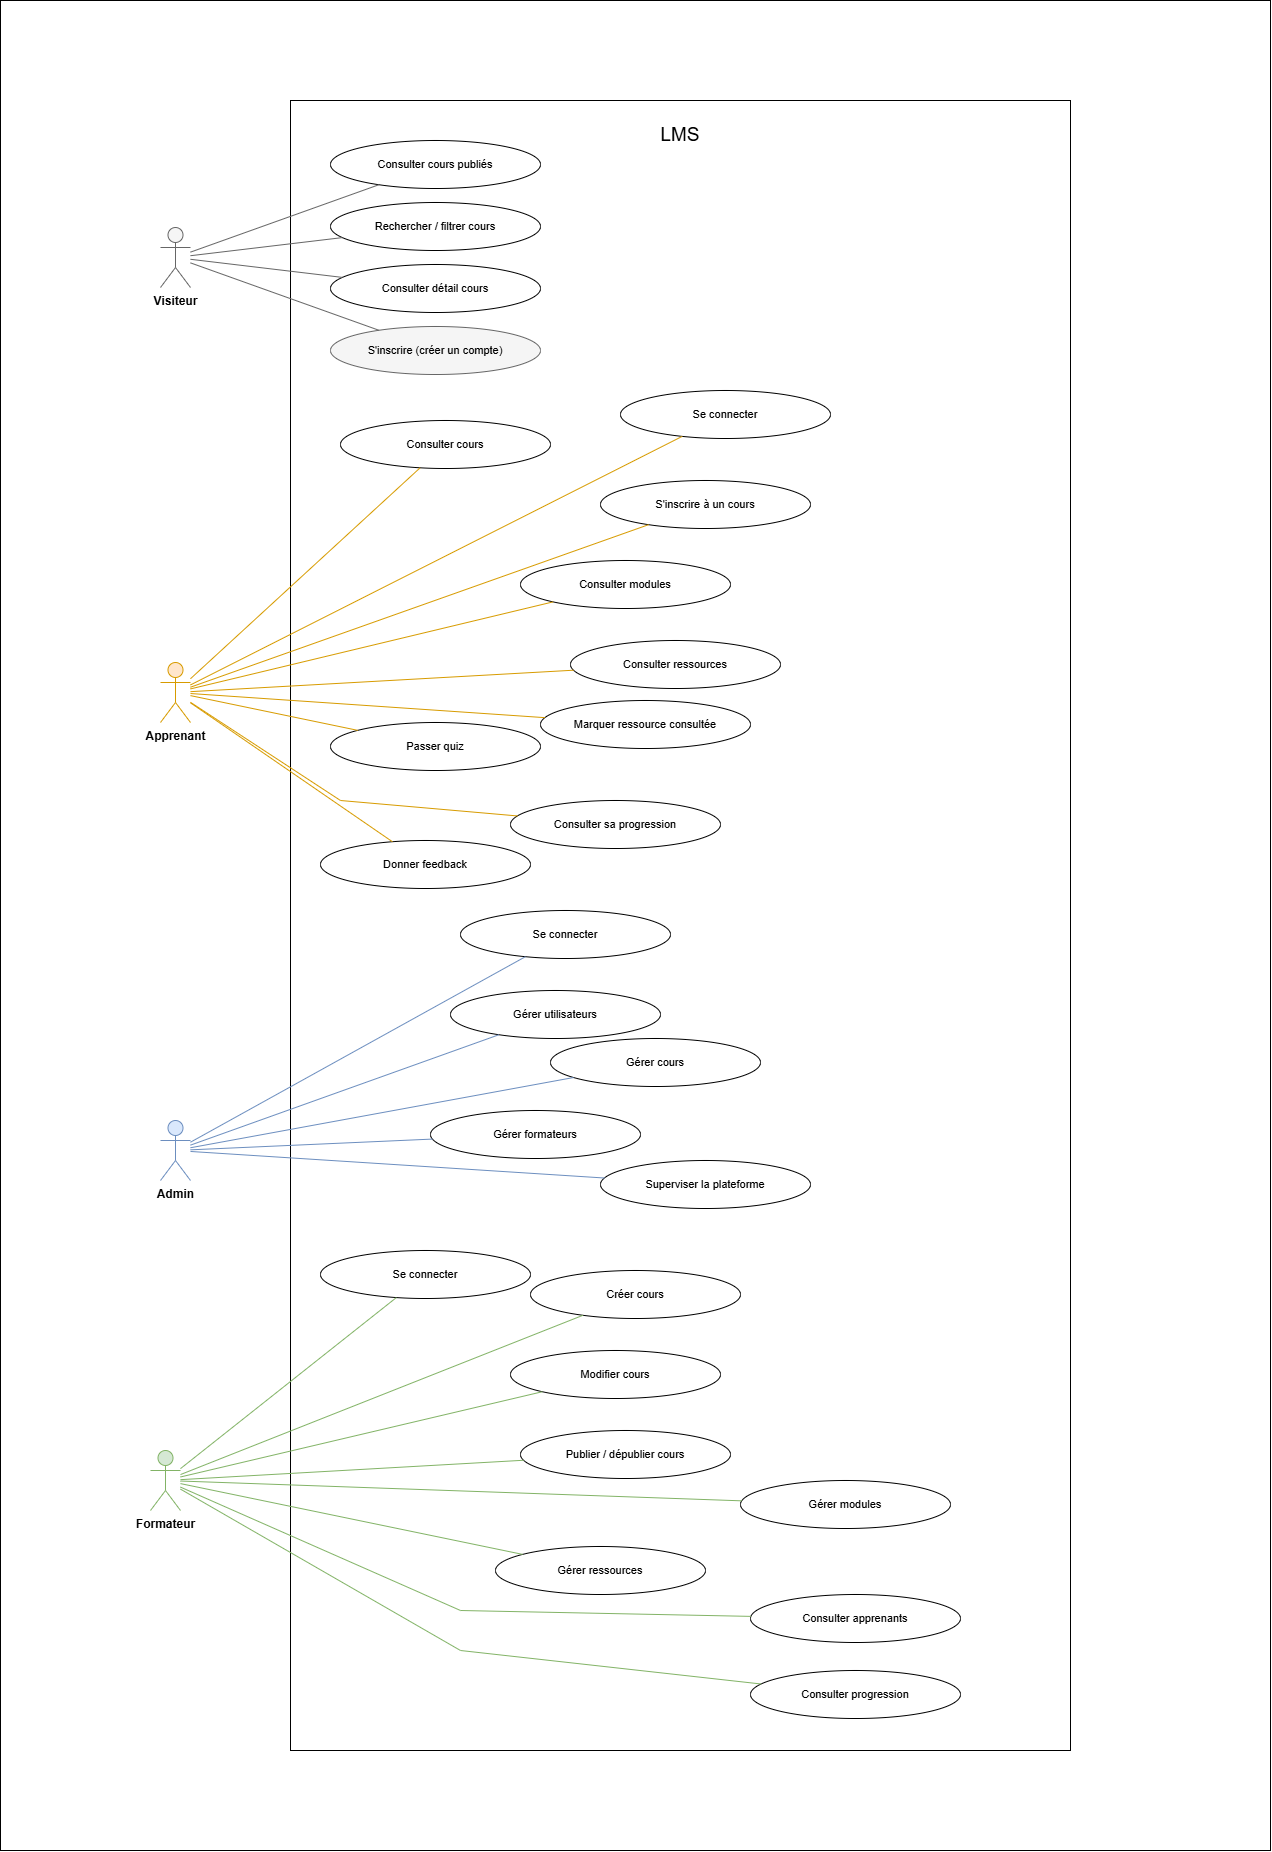

The diagram above was exported from draw.io. Its source (the exported page's mxGraphModel, read from the mxfile embedded in the PNG):
<mxGraphModel dx="3615" dy="2320" grid="1" gridSize="10" guides="1" tooltips="1" connect="1" arrows="1" fold="1" page="1" pageScale="1" pageWidth="1200" pageHeight="800" math="0" shadow="0">
  <root>
    <mxCell id="0" />
    <mxCell id="1" parent="0" />
    <mxCell id="ngDwT__-IXLm4QlwYsra-34" parent="1" style="rounded=0;whiteSpace=wrap;html=1;" value="" vertex="1">
      <mxGeometry height="1850" width="1270" x="1050" y="660" as="geometry" />
    </mxCell>
    <mxCell id="ngDwT__-IXLm4QlwYsra-35" parent="1" style="rounded=0;whiteSpace=wrap;html=1;" value="" vertex="1">
      <mxGeometry height="1650" width="780" x="1340" y="760" as="geometry" />
    </mxCell>
    <mxCell id="ngDwT__-IXLm4QlwYsra-36" parent="1" style="shape=umlActor;verticalLabelPosition=bottom;verticalAlign=top;html=1;outlineConnect=0;fontStyle=1;fillColor=#f5f5f5;strokeColor=#666666;" value="Visiteur" vertex="1">
      <mxGeometry height="60" width="30" x="1210" y="887" as="geometry" />
    </mxCell>
    <mxCell id="ngDwT__-IXLm4QlwYsra-37" parent="1" style="shape=umlActor;verticalLabelPosition=bottom;verticalAlign=top;html=1;outlineConnect=0;fontStyle=1;fillColor=#ffe6cc;strokeColor=#d79b00;" value="Apprenant" vertex="1">
      <mxGeometry height="60" width="30" x="1210" y="1322" as="geometry" />
    </mxCell>
    <mxCell id="ngDwT__-IXLm4QlwYsra-38" parent="1" style="shape=umlActor;verticalLabelPosition=bottom;verticalAlign=top;html=1;outlineConnect=0;fontStyle=1;fillColor=#d5e8d4;strokeColor=#82b366;" value="Formateur" vertex="1">
      <mxGeometry height="60" width="30" x="1200" y="2110" as="geometry" />
    </mxCell>
    <mxCell id="ngDwT__-IXLm4QlwYsra-39" parent="1" style="shape=umlActor;verticalLabelPosition=bottom;verticalAlign=top;html=1;outlineConnect=0;fontStyle=1;fillColor=#dae8fc;strokeColor=#6c8ebf;" value="Admin" vertex="1">
      <mxGeometry height="60" width="30" x="1210" y="1780" as="geometry" />
    </mxCell>
    <mxCell id="ngDwT__-IXLm4QlwYsra-40" parent="1" style="ellipse;whiteSpace=wrap;html=1;fontSize=11;" value="Consulter cours publiés" vertex="1">
      <mxGeometry height="48" width="210" x="1380" y="800" as="geometry" />
    </mxCell>
    <mxCell id="ngDwT__-IXLm4QlwYsra-41" edge="1" parent="1" source="ngDwT__-IXLm4QlwYsra-36" style="endArrow=none;html=1;rounded=0;strokeColor=#666666;" target="ngDwT__-IXLm4QlwYsra-40">
      <mxGeometry relative="1" as="geometry" />
    </mxCell>
    <mxCell id="ngDwT__-IXLm4QlwYsra-42" parent="1" style="ellipse;whiteSpace=wrap;html=1;fontSize=11;" value="Rechercher / filtrer cours" vertex="1">
      <mxGeometry height="48" width="210" x="1380" y="862" as="geometry" />
    </mxCell>
    <mxCell id="ngDwT__-IXLm4QlwYsra-43" edge="1" parent="1" source="ngDwT__-IXLm4QlwYsra-36" style="endArrow=none;html=1;rounded=0;strokeColor=#666666;" target="ngDwT__-IXLm4QlwYsra-42">
      <mxGeometry relative="1" as="geometry" />
    </mxCell>
    <mxCell id="ngDwT__-IXLm4QlwYsra-44" parent="1" style="ellipse;whiteSpace=wrap;html=1;fontSize=11;" value="Consulter détail cours" vertex="1">
      <mxGeometry height="48" width="210" x="1380" y="924" as="geometry" />
    </mxCell>
    <mxCell id="ngDwT__-IXLm4QlwYsra-45" edge="1" parent="1" source="ngDwT__-IXLm4QlwYsra-36" style="endArrow=none;html=1;rounded=0;strokeColor=#666666;" target="ngDwT__-IXLm4QlwYsra-44">
      <mxGeometry relative="1" as="geometry" />
    </mxCell>
    <mxCell id="ngDwT__-IXLm4QlwYsra-46" parent="1" style="ellipse;whiteSpace=wrap;html=1;fontSize=11;fillColor=#f5f5f5;strokeColor=#666666;" value="S'inscrire (créer un compte)" vertex="1">
      <mxGeometry height="48" width="210" x="1380" y="986" as="geometry" />
    </mxCell>
    <mxCell id="ngDwT__-IXLm4QlwYsra-47" edge="1" parent="1" source="ngDwT__-IXLm4QlwYsra-36" style="endArrow=none;html=1;rounded=0;strokeColor=#666666;" target="ngDwT__-IXLm4QlwYsra-46">
      <mxGeometry relative="1" as="geometry" />
    </mxCell>
    <mxCell id="ngDwT__-IXLm4QlwYsra-48" parent="1" style="ellipse;whiteSpace=wrap;html=1;fontSize=11;" value="Se connecter" vertex="1">
      <mxGeometry height="48" width="210" x="1670" y="1050" as="geometry" />
    </mxCell>
    <mxCell id="ngDwT__-IXLm4QlwYsra-49" edge="1" parent="1" source="ngDwT__-IXLm4QlwYsra-37" style="endArrow=none;html=1;rounded=0;strokeColor=#d79b00;" target="ngDwT__-IXLm4QlwYsra-48">
      <mxGeometry relative="1" as="geometry" />
    </mxCell>
    <mxCell id="ngDwT__-IXLm4QlwYsra-50" parent="1" style="ellipse;whiteSpace=wrap;html=1;fontSize=11;" value="Consulter cours" vertex="1">
      <mxGeometry height="48" width="210" x="1390" y="1080" as="geometry" />
    </mxCell>
    <mxCell id="ngDwT__-IXLm4QlwYsra-51" edge="1" parent="1" source="ngDwT__-IXLm4QlwYsra-37" style="endArrow=none;html=1;rounded=0;strokeColor=#d79b00;" target="ngDwT__-IXLm4QlwYsra-50">
      <mxGeometry relative="1" as="geometry" />
    </mxCell>
    <mxCell id="ngDwT__-IXLm4QlwYsra-52" parent="1" style="ellipse;whiteSpace=wrap;html=1;fontSize=11;" value="S'inscrire à un cours" vertex="1">
      <mxGeometry height="48" width="210" x="1650" y="1140" as="geometry" />
    </mxCell>
    <mxCell id="ngDwT__-IXLm4QlwYsra-53" edge="1" parent="1" source="ngDwT__-IXLm4QlwYsra-37" style="endArrow=none;html=1;rounded=0;strokeColor=#d79b00;" target="ngDwT__-IXLm4QlwYsra-52">
      <mxGeometry relative="1" as="geometry" />
    </mxCell>
    <mxCell id="ngDwT__-IXLm4QlwYsra-54" parent="1" style="ellipse;whiteSpace=wrap;html=1;fontSize=11;" value="Consulter modules" vertex="1">
      <mxGeometry height="48" width="210" x="1570" y="1220" as="geometry" />
    </mxCell>
    <mxCell id="ngDwT__-IXLm4QlwYsra-55" edge="1" parent="1" source="ngDwT__-IXLm4QlwYsra-37" style="endArrow=none;html=1;rounded=0;strokeColor=#d79b00;" target="ngDwT__-IXLm4QlwYsra-54">
      <mxGeometry relative="1" as="geometry" />
    </mxCell>
    <mxCell id="ngDwT__-IXLm4QlwYsra-56" parent="1" style="ellipse;whiteSpace=wrap;html=1;fontSize=11;" value="Consulter ressources" vertex="1">
      <mxGeometry height="48" width="210" x="1620" y="1300" as="geometry" />
    </mxCell>
    <mxCell id="ngDwT__-IXLm4QlwYsra-57" edge="1" parent="1" source="ngDwT__-IXLm4QlwYsra-37" style="endArrow=none;html=1;rounded=0;strokeColor=#d79b00;" target="ngDwT__-IXLm4QlwYsra-56">
      <mxGeometry relative="1" as="geometry" />
    </mxCell>
    <mxCell id="ngDwT__-IXLm4QlwYsra-58" parent="1" style="ellipse;whiteSpace=wrap;html=1;fontSize=11;" value="Marquer ressource consultée" vertex="1">
      <mxGeometry height="48" width="210" x="1590" y="1360" as="geometry" />
    </mxCell>
    <mxCell id="ngDwT__-IXLm4QlwYsra-59" edge="1" parent="1" source="ngDwT__-IXLm4QlwYsra-37" style="endArrow=none;html=1;rounded=0;strokeColor=#d79b00;" target="ngDwT__-IXLm4QlwYsra-58">
      <mxGeometry relative="1" as="geometry" />
    </mxCell>
    <mxCell id="ngDwT__-IXLm4QlwYsra-60" parent="1" style="ellipse;whiteSpace=wrap;html=1;fontSize=11;" value="Passer quiz" vertex="1">
      <mxGeometry height="48" width="210" x="1380" y="1382" as="geometry" />
    </mxCell>
    <mxCell id="ngDwT__-IXLm4QlwYsra-61" edge="1" parent="1" source="ngDwT__-IXLm4QlwYsra-37" style="endArrow=none;html=1;rounded=0;strokeColor=#d79b00;" target="ngDwT__-IXLm4QlwYsra-60">
      <mxGeometry relative="1" as="geometry" />
    </mxCell>
    <mxCell id="ngDwT__-IXLm4QlwYsra-62" parent="1" style="ellipse;whiteSpace=wrap;html=1;fontSize=11;" value="Consulter sa progression" vertex="1">
      <mxGeometry height="48" width="210" x="1560" y="1460" as="geometry" />
    </mxCell>
    <mxCell id="ngDwT__-IXLm4QlwYsra-63" edge="1" parent="1" source="ngDwT__-IXLm4QlwYsra-37" style="endArrow=none;html=1;rounded=0;strokeColor=#d79b00;" target="ngDwT__-IXLm4QlwYsra-62">
      <mxGeometry relative="1" as="geometry">
        <Array as="points">
          <mxPoint x="1390" y="1460" />
        </Array>
      </mxGeometry>
    </mxCell>
    <mxCell id="ngDwT__-IXLm4QlwYsra-64" parent="1" style="ellipse;whiteSpace=wrap;html=1;fontSize=11;" value="Donner feedback" vertex="1">
      <mxGeometry height="48" width="210" x="1370" y="1500" as="geometry" />
    </mxCell>
    <mxCell id="ngDwT__-IXLm4QlwYsra-65" edge="1" parent="1" source="ngDwT__-IXLm4QlwYsra-37" style="endArrow=none;html=1;rounded=0;strokeColor=#d79b00;" target="ngDwT__-IXLm4QlwYsra-64">
      <mxGeometry relative="1" as="geometry" />
    </mxCell>
    <mxCell id="ngDwT__-IXLm4QlwYsra-66" parent="1" style="ellipse;whiteSpace=wrap;html=1;fontSize=11;" value="Se connecter" vertex="1">
      <mxGeometry height="48" width="210" x="1370" y="1910" as="geometry" />
    </mxCell>
    <mxCell id="ngDwT__-IXLm4QlwYsra-67" edge="1" parent="1" source="ngDwT__-IXLm4QlwYsra-38" style="endArrow=none;html=1;rounded=0;strokeColor=#82b366;" target="ngDwT__-IXLm4QlwYsra-66">
      <mxGeometry relative="1" as="geometry" />
    </mxCell>
    <mxCell id="ngDwT__-IXLm4QlwYsra-68" parent="1" style="ellipse;whiteSpace=wrap;html=1;fontSize=11;" value="Créer cours" vertex="1">
      <mxGeometry height="48" width="210" x="1580" y="1930" as="geometry" />
    </mxCell>
    <mxCell id="ngDwT__-IXLm4QlwYsra-69" edge="1" parent="1" source="ngDwT__-IXLm4QlwYsra-38" style="endArrow=none;html=1;rounded=0;strokeColor=#82b366;" target="ngDwT__-IXLm4QlwYsra-68">
      <mxGeometry relative="1" as="geometry" />
    </mxCell>
    <mxCell id="ngDwT__-IXLm4QlwYsra-70" parent="1" style="ellipse;whiteSpace=wrap;html=1;fontSize=11;" value="Modifier cours" vertex="1">
      <mxGeometry height="48" width="210" x="1560" y="2010" as="geometry" />
    </mxCell>
    <mxCell id="ngDwT__-IXLm4QlwYsra-71" edge="1" parent="1" source="ngDwT__-IXLm4QlwYsra-38" style="endArrow=none;html=1;rounded=0;strokeColor=#82b366;" target="ngDwT__-IXLm4QlwYsra-70">
      <mxGeometry relative="1" as="geometry" />
    </mxCell>
    <mxCell id="ngDwT__-IXLm4QlwYsra-72" parent="1" style="ellipse;whiteSpace=wrap;html=1;fontSize=11;" value="Publier / dépublier cours" vertex="1">
      <mxGeometry height="48" width="210" x="1570" y="2090" as="geometry" />
    </mxCell>
    <mxCell id="ngDwT__-IXLm4QlwYsra-73" edge="1" parent="1" source="ngDwT__-IXLm4QlwYsra-38" style="endArrow=none;html=1;rounded=0;strokeColor=#82b366;" target="ngDwT__-IXLm4QlwYsra-72">
      <mxGeometry relative="1" as="geometry" />
    </mxCell>
    <mxCell id="ngDwT__-IXLm4QlwYsra-74" parent="1" style="ellipse;whiteSpace=wrap;html=1;fontSize=11;" value="Gérer modules" vertex="1">
      <mxGeometry height="48" width="210" x="1790" y="2140" as="geometry" />
    </mxCell>
    <mxCell id="ngDwT__-IXLm4QlwYsra-75" edge="1" parent="1" source="ngDwT__-IXLm4QlwYsra-38" style="endArrow=none;html=1;rounded=0;strokeColor=#82b366;" target="ngDwT__-IXLm4QlwYsra-74">
      <mxGeometry relative="1" as="geometry" />
    </mxCell>
    <mxCell id="ngDwT__-IXLm4QlwYsra-76" parent="1" style="ellipse;whiteSpace=wrap;html=1;fontSize=11;" value="Gérer ressources" vertex="1">
      <mxGeometry height="48" width="210" x="1545" y="2206" as="geometry" />
    </mxCell>
    <mxCell id="ngDwT__-IXLm4QlwYsra-77" edge="1" parent="1" source="ngDwT__-IXLm4QlwYsra-38" style="endArrow=none;html=1;rounded=0;strokeColor=#82b366;" target="ngDwT__-IXLm4QlwYsra-76">
      <mxGeometry relative="1" as="geometry" />
    </mxCell>
    <mxCell id="ngDwT__-IXLm4QlwYsra-78" parent="1" style="ellipse;whiteSpace=wrap;html=1;fontSize=11;" value="Consulter apprenants" vertex="1">
      <mxGeometry height="48" width="210" x="1800" y="2254" as="geometry" />
    </mxCell>
    <mxCell id="ngDwT__-IXLm4QlwYsra-79" edge="1" parent="1" source="ngDwT__-IXLm4QlwYsra-38" style="endArrow=none;html=1;rounded=0;strokeColor=#82b366;" target="ngDwT__-IXLm4QlwYsra-78">
      <mxGeometry relative="1" as="geometry">
        <Array as="points">
          <mxPoint x="1510" y="2270" />
        </Array>
      </mxGeometry>
    </mxCell>
    <mxCell id="ngDwT__-IXLm4QlwYsra-80" parent="1" style="ellipse;whiteSpace=wrap;html=1;fontSize=11;" value="Consulter progression" vertex="1">
      <mxGeometry height="48" width="210" x="1800" y="2330" as="geometry" />
    </mxCell>
    <mxCell id="ngDwT__-IXLm4QlwYsra-81" edge="1" parent="1" source="ngDwT__-IXLm4QlwYsra-38" style="endArrow=none;html=1;rounded=0;strokeColor=#82b366;" target="ngDwT__-IXLm4QlwYsra-80">
      <mxGeometry relative="1" as="geometry">
        <Array as="points">
          <mxPoint x="1510" y="2310" />
        </Array>
      </mxGeometry>
    </mxCell>
    <mxCell id="ngDwT__-IXLm4QlwYsra-82" parent="1" style="ellipse;whiteSpace=wrap;html=1;fontSize=11;" value="Se connecter" vertex="1">
      <mxGeometry height="48" width="210" x="1510" y="1570" as="geometry" />
    </mxCell>
    <mxCell id="ngDwT__-IXLm4QlwYsra-83" edge="1" parent="1" source="ngDwT__-IXLm4QlwYsra-39" style="endArrow=none;html=1;rounded=0;strokeColor=#6c8ebf;" target="ngDwT__-IXLm4QlwYsra-82">
      <mxGeometry relative="1" as="geometry" />
    </mxCell>
    <mxCell id="ngDwT__-IXLm4QlwYsra-84" parent="1" style="ellipse;whiteSpace=wrap;html=1;fontSize=11;" value="Gérer utilisateurs" vertex="1">
      <mxGeometry height="48" width="210" x="1500" y="1650" as="geometry" />
    </mxCell>
    <mxCell id="ngDwT__-IXLm4QlwYsra-85" edge="1" parent="1" source="ngDwT__-IXLm4QlwYsra-39" style="endArrow=none;html=1;rounded=0;strokeColor=#6c8ebf;" target="ngDwT__-IXLm4QlwYsra-84">
      <mxGeometry relative="1" as="geometry" />
    </mxCell>
    <mxCell id="ngDwT__-IXLm4QlwYsra-86" parent="1" style="ellipse;whiteSpace=wrap;html=1;fontSize=11;" value="Gérer cours" vertex="1">
      <mxGeometry height="48" width="210" x="1600" y="1698" as="geometry" />
    </mxCell>
    <mxCell id="ngDwT__-IXLm4QlwYsra-87" edge="1" parent="1" source="ngDwT__-IXLm4QlwYsra-39" style="endArrow=none;html=1;rounded=0;strokeColor=#6c8ebf;" target="ngDwT__-IXLm4QlwYsra-86">
      <mxGeometry relative="1" as="geometry" />
    </mxCell>
    <mxCell id="ngDwT__-IXLm4QlwYsra-88" parent="1" style="ellipse;whiteSpace=wrap;html=1;fontSize=11;" value="Gérer formateurs" vertex="1">
      <mxGeometry height="48" width="210" x="1480" y="1770" as="geometry" />
    </mxCell>
    <mxCell id="ngDwT__-IXLm4QlwYsra-89" edge="1" parent="1" source="ngDwT__-IXLm4QlwYsra-39" style="endArrow=none;html=1;rounded=0;strokeColor=#6c8ebf;" target="ngDwT__-IXLm4QlwYsra-88">
      <mxGeometry relative="1" as="geometry" />
    </mxCell>
    <mxCell id="ngDwT__-IXLm4QlwYsra-90" parent="1" style="ellipse;whiteSpace=wrap;html=1;fontSize=11;" value="Superviser la plateforme" vertex="1">
      <mxGeometry height="48" width="210" x="1650" y="1820" as="geometry" />
    </mxCell>
    <mxCell id="ngDwT__-IXLm4QlwYsra-91" edge="1" parent="1" source="ngDwT__-IXLm4QlwYsra-39" style="endArrow=none;html=1;rounded=0;strokeColor=#6c8ebf;" target="ngDwT__-IXLm4QlwYsra-90">
      <mxGeometry relative="1" as="geometry" />
    </mxCell>
    <mxCell id="ngDwT__-IXLm4QlwYsra-92" parent="1" style="text;html=1;whiteSpace=wrap;strokeColor=none;fillColor=none;align=center;verticalAlign=middle;rounded=0;" value="&lt;font style=&quot;font-size: 19px;&quot;&gt;LMS&lt;/font&gt;" vertex="1">
      <mxGeometry height="30" width="60" x="1700" y="780" as="geometry" />
    </mxCell>
  </root>
</mxGraphModel>